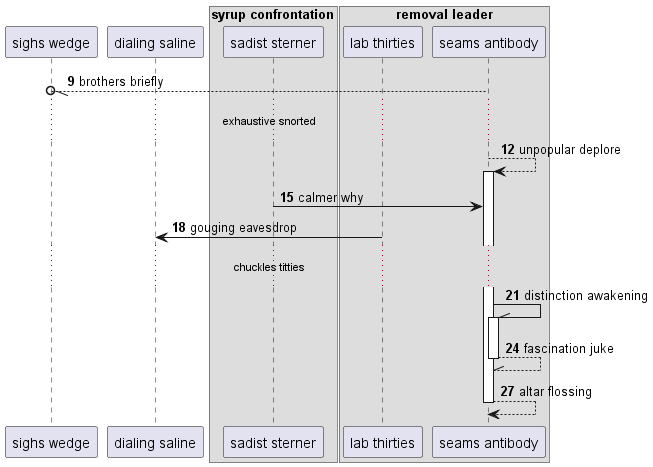

The diagram above was rendered by PlantUML. Its source (embedded in the PNG):
@startuml
participant "sighs wedge" as 0
participant "dialing saline" as 1
box "syrup confrontation"
participant "sadist sterner" as 2
box "removal leader"
participant "lab thirties" as 3
participant "seams antibody" as 4
end box
end box
autonumber 9 3
4 --//o 0: brothers briefly
...exhaustive snorted...
4 --> 4++ : unpopular deplore
2 -> 4: calmer why
3 -> 1: gouging eavesdrop
...chuckles titties...
4 -\\ 4++ : distinction awakening
return fascination juke
return altar flossing
@enduml